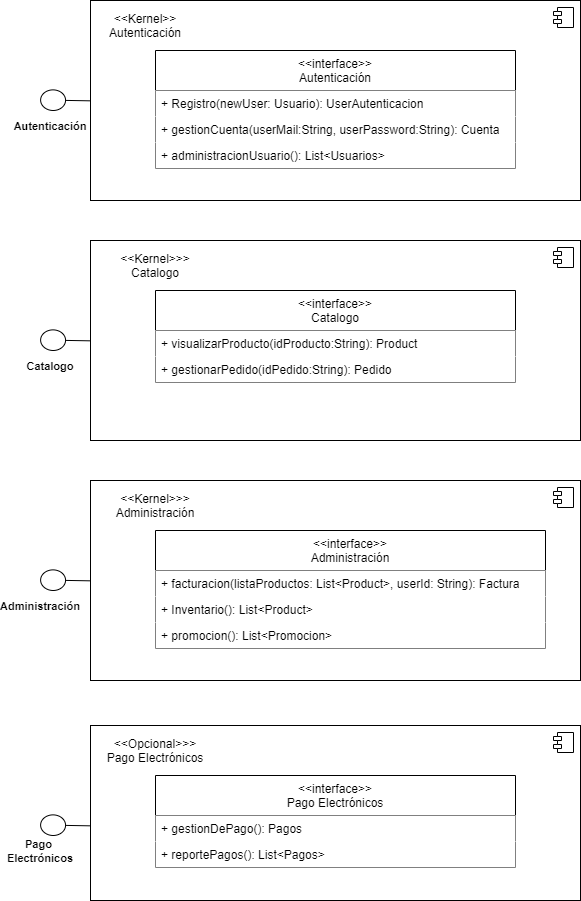

The diagram above was exported from draw.io. Its source (the exported page's mxGraphModel, read from the mxfile embedded in the PNG):
<mxGraphModel dx="1278" dy="1716" grid="1" gridSize="10" guides="1" tooltips="1" connect="1" arrows="1" fold="1" page="1" pageScale="1" pageWidth="827" pageHeight="1169" math="0" shadow="0">
  <root>
    <mxCell id="0" />
    <mxCell id="1" parent="0" />
    <mxCell id="2" value="" style="html=1;dropTarget=0;" vertex="1" parent="1">
      <mxGeometry x="120" y="-140" width="490" height="200" as="geometry" />
    </mxCell>
    <mxCell id="3" value="" style="shape=module;jettyWidth=8;jettyHeight=4;" vertex="1" parent="2">
      <mxGeometry x="1" width="20" height="20" relative="1" as="geometry">
        <mxPoint x="-27" y="7" as="offset" />
      </mxGeometry>
    </mxCell>
    <mxCell id="4" value="&lt;span style=&quot;font-size: 11px&quot;&gt;&lt;b&gt;Autenticación&lt;/b&gt;&lt;/span&gt;" style="text;html=1;strokeColor=none;fillColor=none;align=center;verticalAlign=middle;whiteSpace=wrap;rounded=0;" vertex="1" parent="1">
      <mxGeometry x="50" y="-30" width="60" height="30" as="geometry" />
    </mxCell>
    <mxCell id="5" value="&lt;&lt;interface&gt;&gt;&#10;Autenticación" style="swimlane;fontStyle=0;childLayout=stackLayout;horizontal=1;startSize=40;fillColor=default;horizontalStack=0;resizeParent=1;resizeParentMax=0;resizeLast=0;collapsible=1;marginBottom=0;" vertex="1" parent="1">
      <mxGeometry x="185" y="-90" width="360" height="118" as="geometry" />
    </mxCell>
    <mxCell id="6" value="+ Registro(newUser: Usuario): UserAutenticacion" style="text;strokeColor=none;fillColor=default;align=left;verticalAlign=top;spacingLeft=4;spacingRight=4;overflow=hidden;rotatable=0;points=[[0,0.5],[1,0.5]];portConstraint=eastwest;" vertex="1" parent="5">
      <mxGeometry y="40" width="360" height="26" as="geometry" />
    </mxCell>
    <mxCell id="7" value="+ gestionCuenta(userMail:String, userPassword:String): Cuenta" style="text;strokeColor=none;fillColor=default;align=left;verticalAlign=top;spacingLeft=4;spacingRight=4;overflow=hidden;rotatable=0;points=[[0,0.5],[1,0.5]];portConstraint=eastwest;" vertex="1" parent="5">
      <mxGeometry y="66" width="360" height="26" as="geometry" />
    </mxCell>
    <mxCell id="8" value="+ administracionUsuario(): List&lt;Usuarios&gt;" style="text;strokeColor=none;fillColor=default;align=left;verticalAlign=top;spacingLeft=4;spacingRight=4;overflow=hidden;rotatable=0;points=[[0,0.5],[1,0.5]];portConstraint=eastwest;" vertex="1" parent="5">
      <mxGeometry y="92" width="360" height="26" as="geometry" />
    </mxCell>
    <mxCell id="9" value="" style="html=1;outlineConnect=0;whiteSpace=wrap;shape=mxgraph.archimate3.interface;rotation=-179;" vertex="1" parent="1">
      <mxGeometry x="70.12" y="-50.4" width="49.88" height="20.61" as="geometry" />
    </mxCell>
    <mxCell id="10" value="&amp;lt;&amp;lt;Kernel&amp;gt;&amp;gt;&lt;br&gt;Autenticación" style="text;html=1;strokeColor=none;fillColor=none;align=center;verticalAlign=middle;whiteSpace=wrap;rounded=0;" vertex="1" parent="1">
      <mxGeometry x="120" y="-130" width="110" height="30" as="geometry" />
    </mxCell>
    <mxCell id="11" value="" style="html=1;dropTarget=0;" vertex="1" parent="1">
      <mxGeometry x="120" y="100" width="490" height="200" as="geometry" />
    </mxCell>
    <mxCell id="12" value="" style="shape=module;jettyWidth=8;jettyHeight=4;" vertex="1" parent="11">
      <mxGeometry x="1" width="20" height="20" relative="1" as="geometry">
        <mxPoint x="-27" y="7" as="offset" />
      </mxGeometry>
    </mxCell>
    <mxCell id="13" value="&lt;span style=&quot;font-size: 11px&quot;&gt;&lt;b&gt;Catalogo&lt;/b&gt;&lt;/span&gt;" style="text;html=1;strokeColor=none;fillColor=none;align=center;verticalAlign=middle;whiteSpace=wrap;rounded=0;" vertex="1" parent="1">
      <mxGeometry x="50" y="210" width="60" height="30" as="geometry" />
    </mxCell>
    <mxCell id="14" value="&lt;&lt;interface&gt;&gt;&#10;Catalogo" style="swimlane;fontStyle=0;childLayout=stackLayout;horizontal=1;startSize=40;fillColor=default;horizontalStack=0;resizeParent=1;resizeParentMax=0;resizeLast=0;collapsible=1;marginBottom=0;" vertex="1" parent="1">
      <mxGeometry x="185" y="150" width="360" height="92" as="geometry" />
    </mxCell>
    <mxCell id="15" value="+ visualizarProducto(idProducto:String): Product" style="text;strokeColor=none;fillColor=default;align=left;verticalAlign=top;spacingLeft=4;spacingRight=4;overflow=hidden;rotatable=0;points=[[0,0.5],[1,0.5]];portConstraint=eastwest;" vertex="1" parent="14">
      <mxGeometry y="40" width="360" height="26" as="geometry" />
    </mxCell>
    <mxCell id="16" value="+ gestionarPedido(idPedido:String): Pedido" style="text;strokeColor=none;fillColor=default;align=left;verticalAlign=top;spacingLeft=4;spacingRight=4;overflow=hidden;rotatable=0;points=[[0,0.5],[1,0.5]];portConstraint=eastwest;" vertex="1" parent="14">
      <mxGeometry y="66" width="360" height="26" as="geometry" />
    </mxCell>
    <mxCell id="17" value="" style="html=1;outlineConnect=0;whiteSpace=wrap;shape=mxgraph.archimate3.interface;rotation=-179;" vertex="1" parent="1">
      <mxGeometry x="70.12" y="189.6" width="49.88" height="20.61" as="geometry" />
    </mxCell>
    <mxCell id="18" value="&amp;lt;&amp;lt;Kernel&amp;gt;&amp;gt;&amp;gt;&lt;br&gt;Catalogo" style="text;html=1;strokeColor=none;fillColor=none;align=center;verticalAlign=middle;whiteSpace=wrap;rounded=0;" vertex="1" parent="1">
      <mxGeometry x="130" y="110" width="110" height="30" as="geometry" />
    </mxCell>
    <mxCell id="19" value="" style="html=1;dropTarget=0;" vertex="1" parent="1">
      <mxGeometry x="120" y="340" width="490" height="200" as="geometry" />
    </mxCell>
    <mxCell id="20" value="" style="shape=module;jettyWidth=8;jettyHeight=4;" vertex="1" parent="19">
      <mxGeometry x="1" width="20" height="20" relative="1" as="geometry">
        <mxPoint x="-27" y="7" as="offset" />
      </mxGeometry>
    </mxCell>
    <mxCell id="21" value="&lt;span style=&quot;font-size: 11px&quot;&gt;&lt;b&gt;Administración&lt;/b&gt;&lt;/span&gt;" style="text;html=1;strokeColor=none;fillColor=none;align=center;verticalAlign=middle;whiteSpace=wrap;rounded=0;" vertex="1" parent="1">
      <mxGeometry x="40" y="450.21" width="60" height="30" as="geometry" />
    </mxCell>
    <mxCell id="22" value="&lt;&lt;interface&gt;&gt;&#10;Administración" style="swimlane;fontStyle=0;childLayout=stackLayout;horizontal=1;startSize=40;fillColor=default;horizontalStack=0;resizeParent=1;resizeParentMax=0;resizeLast=0;collapsible=1;marginBottom=0;" vertex="1" parent="1">
      <mxGeometry x="185" y="390" width="390" height="118" as="geometry" />
    </mxCell>
    <mxCell id="23" value="+ facturacion(listaProductos: List&lt;Product&gt;, userId: String): Factura" style="text;strokeColor=none;fillColor=default;align=left;verticalAlign=top;spacingLeft=4;spacingRight=4;overflow=hidden;rotatable=0;points=[[0,0.5],[1,0.5]];portConstraint=eastwest;" vertex="1" parent="22">
      <mxGeometry y="40" width="390" height="26" as="geometry" />
    </mxCell>
    <mxCell id="24" value="+ Inventario(): List&lt;Product&gt;" style="text;strokeColor=none;fillColor=default;align=left;verticalAlign=top;spacingLeft=4;spacingRight=4;overflow=hidden;rotatable=0;points=[[0,0.5],[1,0.5]];portConstraint=eastwest;" vertex="1" parent="22">
      <mxGeometry y="66" width="390" height="26" as="geometry" />
    </mxCell>
    <mxCell id="25" value="+ promocion(): List&lt;Promocion&gt;" style="text;strokeColor=none;fillColor=default;align=left;verticalAlign=top;spacingLeft=4;spacingRight=4;overflow=hidden;rotatable=0;points=[[0,0.5],[1,0.5]];portConstraint=eastwest;" vertex="1" parent="22">
      <mxGeometry y="92" width="390" height="26" as="geometry" />
    </mxCell>
    <mxCell id="26" value="" style="html=1;outlineConnect=0;whiteSpace=wrap;shape=mxgraph.archimate3.interface;rotation=-179;" vertex="1" parent="1">
      <mxGeometry x="70.12" y="429.6" width="49.88" height="20.61" as="geometry" />
    </mxCell>
    <mxCell id="27" value="&amp;lt;&amp;lt;Kernel&amp;gt;&amp;gt;&amp;gt;&lt;br&gt;Administración" style="text;html=1;strokeColor=none;fillColor=none;align=center;verticalAlign=middle;whiteSpace=wrap;rounded=0;" vertex="1" parent="1">
      <mxGeometry x="130" y="350" width="110" height="30" as="geometry" />
    </mxCell>
    <mxCell id="28" value="" style="html=1;dropTarget=0;" vertex="1" parent="1">
      <mxGeometry x="120" y="585" width="490" height="175" as="geometry" />
    </mxCell>
    <mxCell id="29" value="" style="shape=module;jettyWidth=8;jettyHeight=4;" vertex="1" parent="28">
      <mxGeometry x="1" width="20" height="20" relative="1" as="geometry">
        <mxPoint x="-27" y="7" as="offset" />
      </mxGeometry>
    </mxCell>
    <mxCell id="30" value="&lt;span style=&quot;font-size: 11px&quot;&gt;&lt;b&gt;Pago&amp;nbsp;&lt;br&gt;&lt;/b&gt;&lt;/span&gt;&lt;span style=&quot;font-size: 11px&quot;&gt;&lt;b&gt;Electrónicos&lt;/b&gt;&lt;/span&gt;" style="text;html=1;strokeColor=none;fillColor=none;align=center;verticalAlign=middle;whiteSpace=wrap;rounded=0;" vertex="1" parent="1">
      <mxGeometry x="40" y="695.21" width="60" height="30" as="geometry" />
    </mxCell>
    <mxCell id="31" value="&lt;&lt;interface&gt;&gt;&#10;Pago Electrónicos" style="swimlane;fontStyle=0;childLayout=stackLayout;horizontal=1;startSize=40;fillColor=default;horizontalStack=0;resizeParent=1;resizeParentMax=0;resizeLast=0;collapsible=1;marginBottom=0;" vertex="1" parent="1">
      <mxGeometry x="185" y="635" width="360" height="92" as="geometry" />
    </mxCell>
    <mxCell id="32" value="+ gestionDePago(): Pagos" style="text;strokeColor=none;fillColor=default;align=left;verticalAlign=top;spacingLeft=4;spacingRight=4;overflow=hidden;rotatable=0;points=[[0,0.5],[1,0.5]];portConstraint=eastwest;" vertex="1" parent="31">
      <mxGeometry y="40" width="360" height="26" as="geometry" />
    </mxCell>
    <mxCell id="33" value="+ reportePagos(): List&lt;Pagos&gt;" style="text;strokeColor=none;fillColor=default;align=left;verticalAlign=top;spacingLeft=4;spacingRight=4;overflow=hidden;rotatable=0;points=[[0,0.5],[1,0.5]];portConstraint=eastwest;" vertex="1" parent="31">
      <mxGeometry y="66" width="360" height="26" as="geometry" />
    </mxCell>
    <mxCell id="34" value="" style="html=1;outlineConnect=0;whiteSpace=wrap;shape=mxgraph.archimate3.interface;rotation=-179;" vertex="1" parent="1">
      <mxGeometry x="70.12" y="674.6" width="49.88" height="20.61" as="geometry" />
    </mxCell>
    <mxCell id="35" value="&amp;lt;&amp;lt;Opcional&amp;gt;&amp;gt;&amp;gt;&lt;br&gt;Pago Electrónicos" style="text;html=1;strokeColor=none;fillColor=none;align=center;verticalAlign=middle;whiteSpace=wrap;rounded=0;" vertex="1" parent="1">
      <mxGeometry x="130" y="595" width="110" height="30" as="geometry" />
    </mxCell>
  </root>
</mxGraphModel>